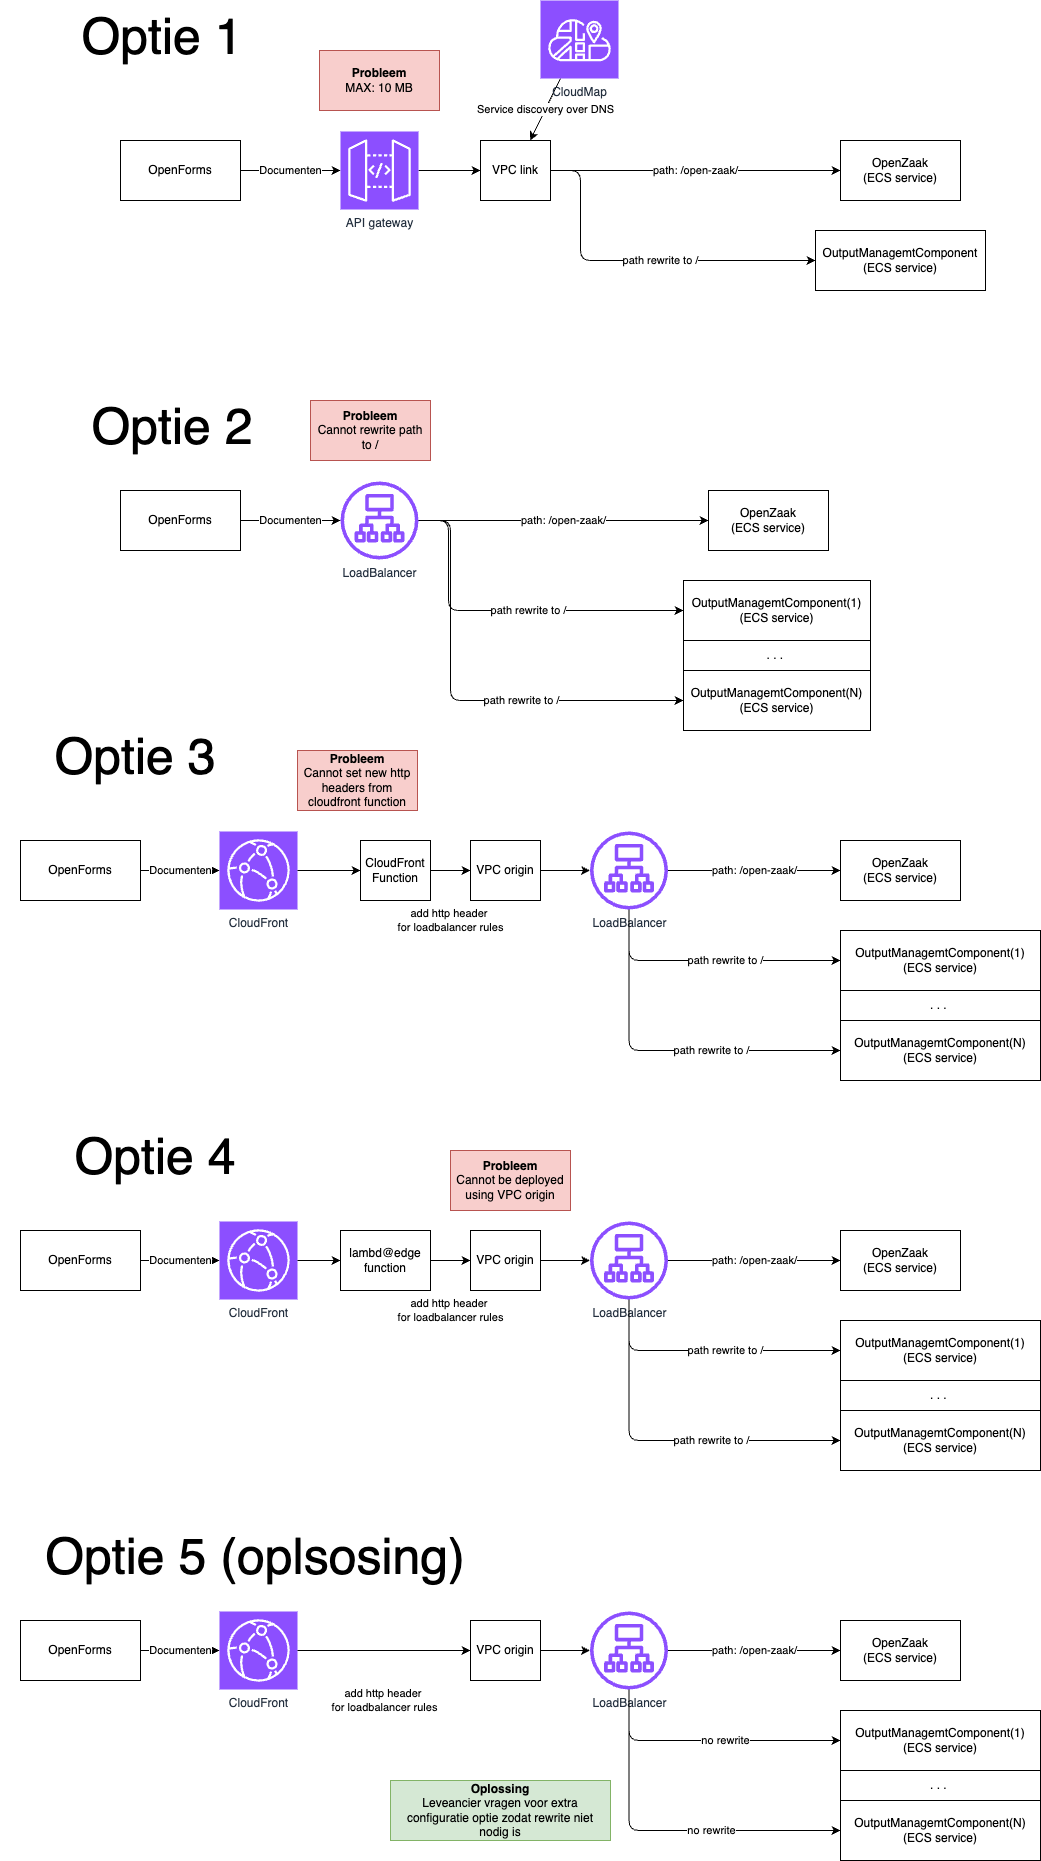

The diagram above was exported from draw.io. Its source (the exported page's mxGraphModel, read from the mxfile embedded in the PNG):
<mxGraphModel dx="1707" dy="656" grid="1" gridSize="10" guides="1" tooltips="1" connect="1" arrows="1" fold="1" page="1" pageScale="1" pageWidth="1080" pageHeight="1920" math="0" shadow="0">
  <root>
    <mxCell id="0" />
    <mxCell id="1" parent="0" />
    <mxCell id="7" value="Documenten" style="edgeStyle=none;html=1;" parent="1" source="2" target="4" edge="1">
      <mxGeometry relative="1" as="geometry" />
    </mxCell>
    <mxCell id="2" value="OpenForms" style="rounded=0;whiteSpace=wrap;html=1;" parent="1" vertex="1">
      <mxGeometry x="120" y="160" width="120" height="60" as="geometry" />
    </mxCell>
    <mxCell id="9" style="edgeStyle=none;html=1;" parent="1" source="4" target="8" edge="1">
      <mxGeometry relative="1" as="geometry" />
    </mxCell>
    <mxCell id="25" value="path rewrite to /" style="edgeStyle=orthogonalEdgeStyle;html=1;entryX=0;entryY=0.5;entryDx=0;entryDy=0;" parent="1" source="8" target="24" edge="1">
      <mxGeometry x="0.1268" relative="1" as="geometry">
        <Array as="points">
          <mxPoint x="580" y="190" />
          <mxPoint x="580" y="280" />
        </Array>
        <mxPoint as="offset" />
      </mxGeometry>
    </mxCell>
    <mxCell id="4" value="API gateway" style="sketch=0;points=[[0,0,0],[0.25,0,0],[0.5,0,0],[0.75,0,0],[1,0,0],[0,1,0],[0.25,1,0],[0.5,1,0],[0.75,1,0],[1,1,0],[0,0.25,0],[0,0.5,0],[0,0.75,0],[1,0.25,0],[1,0.5,0],[1,0.75,0]];outlineConnect=0;fontColor=#232F3E;fillColor=#8C4FFF;strokeColor=#ffffff;dashed=0;verticalLabelPosition=bottom;verticalAlign=top;align=center;html=1;fontSize=12;fontStyle=0;aspect=fixed;shape=mxgraph.aws4.resourceIcon;resIcon=mxgraph.aws4.api_gateway;" parent="1" vertex="1">
      <mxGeometry x="340" y="151" width="78" height="78" as="geometry" />
    </mxCell>
    <mxCell id="11" value="Service discovery over DNS" style="edgeStyle=none;html=1;" parent="1" source="5" target="8" edge="1">
      <mxGeometry x="-0.0049" relative="1" as="geometry">
        <mxPoint x="690" y="190" as="targetPoint" />
        <mxPoint as="offset" />
      </mxGeometry>
    </mxCell>
    <mxCell id="5" value="CloudMap" style="sketch=0;points=[[0,0,0],[0.25,0,0],[0.5,0,0],[0.75,0,0],[1,0,0],[0,1,0],[0.25,1,0],[0.5,1,0],[0.75,1,0],[1,1,0],[0,0.25,0],[0,0.5,0],[0,0.75,0],[1,0.25,0],[1,0.5,0],[1,0.75,0]];outlineConnect=0;fontColor=#232F3E;fillColor=#8C4FFF;strokeColor=#ffffff;dashed=0;verticalLabelPosition=bottom;verticalAlign=top;align=center;html=1;fontSize=12;fontStyle=0;aspect=fixed;shape=mxgraph.aws4.resourceIcon;resIcon=mxgraph.aws4.cloud_map;" parent="1" vertex="1">
      <mxGeometry x="540" y="20" width="78" height="78" as="geometry" />
    </mxCell>
    <mxCell id="6" value="OpenZaak&lt;div&gt;(ECS service)&lt;/div&gt;" style="rounded=0;whiteSpace=wrap;html=1;" parent="1" vertex="1">
      <mxGeometry x="840" y="160" width="120" height="60" as="geometry" />
    </mxCell>
    <mxCell id="10" value="path: /open-zaak/" style="edgeStyle=none;html=1;" parent="1" source="8" target="6" edge="1">
      <mxGeometry relative="1" as="geometry" />
    </mxCell>
    <mxCell id="8" value="VPC link" style="rounded=0;whiteSpace=wrap;html=1;" parent="1" vertex="1">
      <mxGeometry x="480" y="160" width="70" height="60" as="geometry" />
    </mxCell>
    <mxCell id="12" value="&lt;div&gt;&lt;b&gt;Probleem&lt;/b&gt;&lt;/div&gt;MAX: 10 MB" style="rounded=0;whiteSpace=wrap;html=1;fillColor=#f8cecc;strokeColor=#b85450;" parent="1" vertex="1">
      <mxGeometry x="319" y="70" width="120" height="60" as="geometry" />
    </mxCell>
    <mxCell id="14" value="Documenten" style="edgeStyle=none;html=1;" parent="1" source="15" edge="1">
      <mxGeometry relative="1" as="geometry">
        <mxPoint x="340" y="540" as="targetPoint" />
      </mxGeometry>
    </mxCell>
    <mxCell id="15" value="OpenForms" style="rounded=0;whiteSpace=wrap;html=1;" parent="1" vertex="1">
      <mxGeometry x="120" y="510" width="120" height="60" as="geometry" />
    </mxCell>
    <mxCell id="24" value="OutputManagemtComponent&lt;div&gt;(ECS service)&lt;/div&gt;" style="rounded=0;whiteSpace=wrap;html=1;" parent="1" vertex="1">
      <mxGeometry x="815" y="250" width="170" height="60" as="geometry" />
    </mxCell>
    <mxCell id="28" value="LoadBalancer" style="sketch=0;outlineConnect=0;fontColor=#232F3E;gradientColor=none;fillColor=#8C4FFF;strokeColor=none;dashed=0;verticalLabelPosition=bottom;verticalAlign=top;align=center;html=1;fontSize=12;fontStyle=0;aspect=fixed;pointerEvents=1;shape=mxgraph.aws4.application_load_balancer;" parent="1" vertex="1">
      <mxGeometry x="340" y="501" width="78" height="78" as="geometry" />
    </mxCell>
    <mxCell id="29" value="path rewrite to /" style="edgeStyle=orthogonalEdgeStyle;html=1;entryX=0;entryY=0.5;entryDx=0;entryDy=0;" parent="1" target="32" edge="1">
      <mxGeometry x="0.1268" relative="1" as="geometry">
        <mxPoint x="418" y="540" as="sourcePoint" />
        <Array as="points">
          <mxPoint x="448" y="540" />
          <mxPoint x="448" y="630" />
        </Array>
        <mxPoint as="offset" />
      </mxGeometry>
    </mxCell>
    <mxCell id="30" value="OpenZaak&lt;div&gt;(ECS service)&lt;/div&gt;" style="rounded=0;whiteSpace=wrap;html=1;" parent="1" vertex="1">
      <mxGeometry x="708" y="510" width="120" height="60" as="geometry" />
    </mxCell>
    <mxCell id="31" value="path: /open-zaak/" style="edgeStyle=none;html=1;" parent="1" target="30" edge="1">
      <mxGeometry relative="1" as="geometry">
        <mxPoint x="418" y="540" as="sourcePoint" />
      </mxGeometry>
    </mxCell>
    <mxCell id="32" value="OutputManagemtComponent(1)&lt;div&gt;(ECS service)&lt;/div&gt;" style="rounded=0;whiteSpace=wrap;html=1;" parent="1" vertex="1">
      <mxGeometry x="683" y="600" width="187" height="60" as="geometry" />
    </mxCell>
    <mxCell id="33" value="&lt;div&gt;&lt;b&gt;Probleem&lt;/b&gt;&lt;/div&gt;Cannot rewrite path to /" style="rounded=0;whiteSpace=wrap;html=1;fillColor=#f8cecc;strokeColor=#b85450;" parent="1" vertex="1">
      <mxGeometry x="310" y="420" width="120" height="60" as="geometry" />
    </mxCell>
    <mxCell id="34" value="Documenten" style="edgeStyle=none;html=1;" parent="1" source="35" target="42" edge="1">
      <mxGeometry relative="1" as="geometry">
        <mxPoint x="327" y="890" as="targetPoint" />
      </mxGeometry>
    </mxCell>
    <mxCell id="35" value="OpenForms" style="rounded=0;whiteSpace=wrap;html=1;" parent="1" vertex="1">
      <mxGeometry x="20" y="860" width="120" height="60" as="geometry" />
    </mxCell>
    <mxCell id="37" value="path rewrite to /" style="edgeStyle=orthogonalEdgeStyle;html=1;entryX=0;entryY=0.5;entryDx=0;entryDy=0;" parent="1" source="36" target="40" edge="1">
      <mxGeometry x="0.1268" relative="1" as="geometry">
        <mxPoint x="589.5" y="890" as="sourcePoint" />
        <Array as="points">
          <mxPoint x="629" y="980" />
        </Array>
        <mxPoint as="offset" />
      </mxGeometry>
    </mxCell>
    <mxCell id="38" value="OpenZaak&lt;div&gt;(ECS service)&lt;/div&gt;" style="rounded=0;whiteSpace=wrap;html=1;" parent="1" vertex="1">
      <mxGeometry x="840" y="860" width="120" height="60" as="geometry" />
    </mxCell>
    <mxCell id="39" value="path: /open-zaak/" style="edgeStyle=none;html=1;" parent="1" source="36" target="38" edge="1">
      <mxGeometry relative="1" as="geometry">
        <mxPoint x="589.5" y="890" as="sourcePoint" />
      </mxGeometry>
    </mxCell>
    <mxCell id="40" value="OutputManagemtComponent(1)&lt;div&gt;(ECS service)&lt;/div&gt;" style="rounded=0;whiteSpace=wrap;html=1;" parent="1" vertex="1">
      <mxGeometry x="840" y="950" width="200" height="60" as="geometry" />
    </mxCell>
    <mxCell id="41" value="&lt;div&gt;&lt;b&gt;Probleem&lt;/b&gt;&lt;/div&gt;Cannot set new http headers from cloudfront function" style="rounded=0;whiteSpace=wrap;html=1;fillColor=#f8cecc;strokeColor=#b85450;" parent="1" vertex="1">
      <mxGeometry x="297" y="770" width="120" height="60" as="geometry" />
    </mxCell>
    <mxCell id="43" style="edgeStyle=none;html=1;" parent="1" source="44" target="36" edge="1">
      <mxGeometry relative="1" as="geometry" />
    </mxCell>
    <mxCell id="42" value="CloudFront" style="sketch=0;points=[[0,0,0],[0.25,0,0],[0.5,0,0],[0.75,0,0],[1,0,0],[0,1,0],[0.25,1,0],[0.5,1,0],[0.75,1,0],[1,1,0],[0,0.25,0],[0,0.5,0],[0,0.75,0],[1,0.25,0],[1,0.5,0],[1,0.75,0]];outlineConnect=0;fontColor=#232F3E;fillColor=#8C4FFF;strokeColor=#ffffff;dashed=0;verticalLabelPosition=bottom;verticalAlign=top;align=center;html=1;fontSize=12;fontStyle=0;aspect=fixed;shape=mxgraph.aws4.resourceIcon;resIcon=mxgraph.aws4.cloudfront;" parent="1" vertex="1">
      <mxGeometry x="219" y="851" width="78" height="78" as="geometry" />
    </mxCell>
    <mxCell id="36" value="LoadBalancer" style="sketch=0;outlineConnect=0;fontColor=#232F3E;gradientColor=none;fillColor=#8C4FFF;strokeColor=none;dashed=0;verticalLabelPosition=bottom;verticalAlign=top;align=center;html=1;fontSize=12;fontStyle=0;aspect=fixed;pointerEvents=1;shape=mxgraph.aws4.application_load_balancer;" parent="1" vertex="1">
      <mxGeometry x="589.5" y="851" width="78" height="78" as="geometry" />
    </mxCell>
    <mxCell id="46" value="add http header&amp;nbsp;&lt;div&gt;for loadbalancer rules&lt;/div&gt;" style="edgeStyle=none;html=1;" parent="1" source="47" target="44" edge="1">
      <mxGeometry y="-50" relative="1" as="geometry">
        <mxPoint x="409" y="890" as="sourcePoint" />
        <mxPoint x="590" y="890" as="targetPoint" />
        <mxPoint as="offset" />
      </mxGeometry>
    </mxCell>
    <mxCell id="44" value="VPC origin" style="rounded=0;whiteSpace=wrap;html=1;" parent="1" vertex="1">
      <mxGeometry x="470" y="860" width="70" height="60" as="geometry" />
    </mxCell>
    <mxCell id="48" value="" style="edgeStyle=none;html=1;" parent="1" source="42" target="47" edge="1">
      <mxGeometry relative="1" as="geometry">
        <mxPoint x="310" y="890" as="sourcePoint" />
        <mxPoint x="470" y="890" as="targetPoint" />
      </mxGeometry>
    </mxCell>
    <mxCell id="47" value="CloudFront&lt;div&gt;Function&lt;/div&gt;" style="rounded=0;whiteSpace=wrap;html=1;" parent="1" vertex="1">
      <mxGeometry x="360" y="860" width="70" height="60" as="geometry" />
    </mxCell>
    <mxCell id="49" value="OutputManagemtComponent(N)&lt;div&gt;(ECS service)&lt;/div&gt;" style="rounded=0;whiteSpace=wrap;html=1;" parent="1" vertex="1">
      <mxGeometry x="840" y="1040" width="200" height="60" as="geometry" />
    </mxCell>
    <mxCell id="50" value=". . .&amp;nbsp;" style="rounded=0;whiteSpace=wrap;html=1;" parent="1" vertex="1">
      <mxGeometry x="840" y="1010" width="200" height="30" as="geometry" />
    </mxCell>
    <mxCell id="51" value="path rewrite to /" style="edgeStyle=orthogonalEdgeStyle;html=1;entryX=0;entryY=0.5;entryDx=0;entryDy=0;" parent="1" source="36" target="49" edge="1">
      <mxGeometry x="0.267" relative="1" as="geometry">
        <mxPoint x="639" y="939" as="sourcePoint" />
        <Array as="points">
          <mxPoint x="629" y="1070" />
        </Array>
        <mxPoint x="1" as="offset" />
        <mxPoint x="865" y="990" as="targetPoint" />
      </mxGeometry>
    </mxCell>
    <mxCell id="52" value="OutputManagemtComponent(N)&lt;div&gt;(ECS service)&lt;/div&gt;" style="rounded=0;whiteSpace=wrap;html=1;" parent="1" vertex="1">
      <mxGeometry x="683" y="690" width="187" height="60" as="geometry" />
    </mxCell>
    <mxCell id="53" value=". . .&amp;nbsp;" style="rounded=0;whiteSpace=wrap;html=1;" parent="1" vertex="1">
      <mxGeometry x="683" y="660" width="187" height="30" as="geometry" />
    </mxCell>
    <mxCell id="54" value="path rewrite to /" style="edgeStyle=orthogonalEdgeStyle;html=1;entryX=0;entryY=0.5;entryDx=0;entryDy=0;" parent="1" source="28" target="52" edge="1">
      <mxGeometry x="0.267" relative="1" as="geometry">
        <mxPoint x="460" y="579" as="sourcePoint" />
        <Array as="points">
          <mxPoint x="450" y="540" />
          <mxPoint x="450" y="720" />
        </Array>
        <mxPoint x="1" as="offset" />
        <mxPoint x="696" y="640" as="targetPoint" />
      </mxGeometry>
    </mxCell>
    <mxCell id="55" value="Documenten" style="edgeStyle=none;html=1;" parent="1" source="56" target="63" edge="1">
      <mxGeometry relative="1" as="geometry">
        <mxPoint x="327" y="1280" as="targetPoint" />
      </mxGeometry>
    </mxCell>
    <mxCell id="56" value="OpenForms" style="rounded=0;whiteSpace=wrap;html=1;" parent="1" vertex="1">
      <mxGeometry x="20" y="1250" width="120" height="60" as="geometry" />
    </mxCell>
    <mxCell id="57" value="path rewrite to /" style="edgeStyle=orthogonalEdgeStyle;html=1;entryX=0;entryY=0.5;entryDx=0;entryDy=0;" parent="1" source="64" target="60" edge="1">
      <mxGeometry x="0.1268" relative="1" as="geometry">
        <mxPoint x="589.5" y="1280" as="sourcePoint" />
        <Array as="points">
          <mxPoint x="629" y="1370" />
        </Array>
        <mxPoint as="offset" />
      </mxGeometry>
    </mxCell>
    <mxCell id="58" value="OpenZaak&lt;div&gt;(ECS service)&lt;/div&gt;" style="rounded=0;whiteSpace=wrap;html=1;" parent="1" vertex="1">
      <mxGeometry x="840" y="1250" width="120" height="60" as="geometry" />
    </mxCell>
    <mxCell id="59" value="path: /open-zaak/" style="edgeStyle=none;html=1;" parent="1" source="64" target="58" edge="1">
      <mxGeometry relative="1" as="geometry">
        <mxPoint x="589.5" y="1280" as="sourcePoint" />
      </mxGeometry>
    </mxCell>
    <mxCell id="60" value="OutputManagemtComponent(1)&lt;div&gt;(ECS service)&lt;/div&gt;" style="rounded=0;whiteSpace=wrap;html=1;" parent="1" vertex="1">
      <mxGeometry x="840" y="1340" width="200" height="60" as="geometry" />
    </mxCell>
    <mxCell id="61" value="&lt;div&gt;&lt;b&gt;Probleem&lt;/b&gt;&lt;/div&gt;Cannot be deployed using VPC origin" style="rounded=0;whiteSpace=wrap;html=1;fillColor=#f8cecc;strokeColor=#b85450;" parent="1" vertex="1">
      <mxGeometry x="450" y="1170" width="120" height="60" as="geometry" />
    </mxCell>
    <mxCell id="62" style="edgeStyle=none;html=1;" parent="1" source="66" target="64" edge="1">
      <mxGeometry relative="1" as="geometry" />
    </mxCell>
    <mxCell id="63" value="CloudFront" style="sketch=0;points=[[0,0,0],[0.25,0,0],[0.5,0,0],[0.75,0,0],[1,0,0],[0,1,0],[0.25,1,0],[0.5,1,0],[0.75,1,0],[1,1,0],[0,0.25,0],[0,0.5,0],[0,0.75,0],[1,0.25,0],[1,0.5,0],[1,0.75,0]];outlineConnect=0;fontColor=#232F3E;fillColor=#8C4FFF;strokeColor=#ffffff;dashed=0;verticalLabelPosition=bottom;verticalAlign=top;align=center;html=1;fontSize=12;fontStyle=0;aspect=fixed;shape=mxgraph.aws4.resourceIcon;resIcon=mxgraph.aws4.cloudfront;" parent="1" vertex="1">
      <mxGeometry x="219" y="1241" width="78" height="78" as="geometry" />
    </mxCell>
    <mxCell id="64" value="LoadBalancer" style="sketch=0;outlineConnect=0;fontColor=#232F3E;gradientColor=none;fillColor=#8C4FFF;strokeColor=none;dashed=0;verticalLabelPosition=bottom;verticalAlign=top;align=center;html=1;fontSize=12;fontStyle=0;aspect=fixed;pointerEvents=1;shape=mxgraph.aws4.application_load_balancer;" parent="1" vertex="1">
      <mxGeometry x="589.5" y="1241" width="78" height="78" as="geometry" />
    </mxCell>
    <mxCell id="65" value="add http header&amp;nbsp;&lt;div&gt;for loadbalancer rules&lt;/div&gt;" style="edgeStyle=none;html=1;" parent="1" source="68" target="66" edge="1">
      <mxGeometry y="-50" relative="1" as="geometry">
        <mxPoint x="409" y="1280" as="sourcePoint" />
        <mxPoint x="590" y="1280" as="targetPoint" />
        <mxPoint as="offset" />
      </mxGeometry>
    </mxCell>
    <mxCell id="66" value="VPC origin" style="rounded=0;whiteSpace=wrap;html=1;" parent="1" vertex="1">
      <mxGeometry x="470" y="1250" width="70" height="60" as="geometry" />
    </mxCell>
    <mxCell id="67" value="" style="edgeStyle=none;html=1;" parent="1" source="63" target="68" edge="1">
      <mxGeometry relative="1" as="geometry">
        <mxPoint x="310" y="1280" as="sourcePoint" />
        <mxPoint x="470" y="1280" as="targetPoint" />
      </mxGeometry>
    </mxCell>
    <mxCell id="68" value="lambd@edge&lt;div&gt;function&lt;/div&gt;" style="rounded=0;whiteSpace=wrap;html=1;" parent="1" vertex="1">
      <mxGeometry x="340" y="1250" width="90" height="60" as="geometry" />
    </mxCell>
    <mxCell id="69" value="OutputManagemtComponent(N)&lt;div&gt;(ECS service)&lt;/div&gt;" style="rounded=0;whiteSpace=wrap;html=1;" parent="1" vertex="1">
      <mxGeometry x="840" y="1430" width="200" height="60" as="geometry" />
    </mxCell>
    <mxCell id="70" value=". . .&amp;nbsp;" style="rounded=0;whiteSpace=wrap;html=1;" parent="1" vertex="1">
      <mxGeometry x="840" y="1400" width="200" height="30" as="geometry" />
    </mxCell>
    <mxCell id="71" value="path rewrite to /" style="edgeStyle=orthogonalEdgeStyle;html=1;entryX=0;entryY=0.5;entryDx=0;entryDy=0;" parent="1" source="64" target="69" edge="1">
      <mxGeometry x="0.267" relative="1" as="geometry">
        <mxPoint x="639" y="1329" as="sourcePoint" />
        <Array as="points">
          <mxPoint x="629" y="1460" />
        </Array>
        <mxPoint x="1" as="offset" />
        <mxPoint x="865" y="1380" as="targetPoint" />
      </mxGeometry>
    </mxCell>
    <mxCell id="72" value="Documenten" style="edgeStyle=none;html=1;" parent="1" source="73" target="80" edge="1">
      <mxGeometry relative="1" as="geometry">
        <mxPoint x="327" y="1670" as="targetPoint" />
      </mxGeometry>
    </mxCell>
    <mxCell id="73" value="OpenForms" style="rounded=0;whiteSpace=wrap;html=1;" parent="1" vertex="1">
      <mxGeometry x="20" y="1640" width="120" height="60" as="geometry" />
    </mxCell>
    <mxCell id="74" value="no rewrite" style="edgeStyle=orthogonalEdgeStyle;html=1;entryX=0;entryY=0.5;entryDx=0;entryDy=0;" parent="1" source="81" target="77" edge="1">
      <mxGeometry x="0.1268" relative="1" as="geometry">
        <mxPoint x="589.5" y="1670" as="sourcePoint" />
        <Array as="points">
          <mxPoint x="629" y="1760" />
        </Array>
        <mxPoint as="offset" />
      </mxGeometry>
    </mxCell>
    <mxCell id="75" value="OpenZaak&lt;div&gt;(ECS service)&lt;/div&gt;" style="rounded=0;whiteSpace=wrap;html=1;" parent="1" vertex="1">
      <mxGeometry x="840" y="1640" width="120" height="60" as="geometry" />
    </mxCell>
    <mxCell id="76" value="path: /open-zaak/" style="edgeStyle=none;html=1;" parent="1" source="81" target="75" edge="1">
      <mxGeometry relative="1" as="geometry">
        <mxPoint x="589.5" y="1670" as="sourcePoint" />
      </mxGeometry>
    </mxCell>
    <mxCell id="77" value="OutputManagemtComponent(1)&lt;div&gt;(ECS service)&lt;/div&gt;" style="rounded=0;whiteSpace=wrap;html=1;" parent="1" vertex="1">
      <mxGeometry x="840" y="1730" width="200" height="60" as="geometry" />
    </mxCell>
    <mxCell id="78" value="&lt;div&gt;&lt;b&gt;Oplossing&lt;/b&gt;&lt;/div&gt;Leveancier vragen voor extra configuratie optie zodat rewrite niet nodig is" style="rounded=0;whiteSpace=wrap;html=1;fillColor=#d5e8d4;strokeColor=#82b366;" parent="1" vertex="1">
      <mxGeometry x="390" y="1800" width="220" height="60" as="geometry" />
    </mxCell>
    <mxCell id="79" style="edgeStyle=none;html=1;" parent="1" source="83" target="81" edge="1">
      <mxGeometry relative="1" as="geometry" />
    </mxCell>
    <mxCell id="80" value="CloudFront" style="sketch=0;points=[[0,0,0],[0.25,0,0],[0.5,0,0],[0.75,0,0],[1,0,0],[0,1,0],[0.25,1,0],[0.5,1,0],[0.75,1,0],[1,1,0],[0,0.25,0],[0,0.5,0],[0,0.75,0],[1,0.25,0],[1,0.5,0],[1,0.75,0]];outlineConnect=0;fontColor=#232F3E;fillColor=#8C4FFF;strokeColor=#ffffff;dashed=0;verticalLabelPosition=bottom;verticalAlign=top;align=center;html=1;fontSize=12;fontStyle=0;aspect=fixed;shape=mxgraph.aws4.resourceIcon;resIcon=mxgraph.aws4.cloudfront;" parent="1" vertex="1">
      <mxGeometry x="219" y="1631" width="78" height="78" as="geometry" />
    </mxCell>
    <mxCell id="81" value="LoadBalancer" style="sketch=0;outlineConnect=0;fontColor=#232F3E;gradientColor=none;fillColor=#8C4FFF;strokeColor=none;dashed=0;verticalLabelPosition=bottom;verticalAlign=top;align=center;html=1;fontSize=12;fontStyle=0;aspect=fixed;pointerEvents=1;shape=mxgraph.aws4.application_load_balancer;" parent="1" vertex="1">
      <mxGeometry x="589.5" y="1631" width="78" height="78" as="geometry" />
    </mxCell>
    <mxCell id="82" value="add http header&amp;nbsp;&lt;div&gt;for loadbalancer rules&lt;/div&gt;" style="edgeStyle=none;html=1;" parent="1" source="80" target="83" edge="1">
      <mxGeometry y="-50" relative="1" as="geometry">
        <mxPoint x="430" y="1670" as="sourcePoint" />
        <mxPoint x="590" y="1670" as="targetPoint" />
        <mxPoint as="offset" />
      </mxGeometry>
    </mxCell>
    <mxCell id="83" value="VPC origin" style="rounded=0;whiteSpace=wrap;html=1;" parent="1" vertex="1">
      <mxGeometry x="470" y="1640" width="70" height="60" as="geometry" />
    </mxCell>
    <mxCell id="86" value="OutputManagemtComponent(N)&lt;div&gt;(ECS service)&lt;/div&gt;" style="rounded=0;whiteSpace=wrap;html=1;" parent="1" vertex="1">
      <mxGeometry x="840" y="1820" width="200" height="60" as="geometry" />
    </mxCell>
    <mxCell id="87" value=". . .&amp;nbsp;" style="rounded=0;whiteSpace=wrap;html=1;" parent="1" vertex="1">
      <mxGeometry x="840" y="1790" width="200" height="30" as="geometry" />
    </mxCell>
    <mxCell id="88" value="no rewrite" style="edgeStyle=orthogonalEdgeStyle;html=1;entryX=0;entryY=0.5;entryDx=0;entryDy=0;" parent="1" source="81" target="86" edge="1">
      <mxGeometry x="0.267" relative="1" as="geometry">
        <mxPoint x="639" y="1719" as="sourcePoint" />
        <Array as="points">
          <mxPoint x="629" y="1850" />
        </Array>
        <mxPoint x="1" as="offset" />
        <mxPoint x="865" y="1770" as="targetPoint" />
      </mxGeometry>
    </mxCell>
    <mxCell id="89" value="Optie 1" style="text;html=1;align=center;verticalAlign=middle;whiteSpace=wrap;rounded=0;fontSize=50;" parent="1" vertex="1">
      <mxGeometry x="27" y="40" width="270" height="30" as="geometry" />
    </mxCell>
    <mxCell id="90" value="Optie 2" style="text;html=1;align=center;verticalAlign=middle;whiteSpace=wrap;rounded=0;fontSize=50;" parent="1" vertex="1">
      <mxGeometry x="37" y="430" width="270" height="30" as="geometry" />
    </mxCell>
    <mxCell id="91" value="Optie 3" style="text;html=1;align=center;verticalAlign=middle;whiteSpace=wrap;rounded=0;fontSize=50;" parent="1" vertex="1">
      <mxGeometry y="760" width="270" height="30" as="geometry" />
    </mxCell>
    <mxCell id="92" value="Optie 4" style="text;html=1;align=center;verticalAlign=middle;whiteSpace=wrap;rounded=0;fontSize=50;" parent="1" vertex="1">
      <mxGeometry x="20" y="1160" width="270" height="30" as="geometry" />
    </mxCell>
    <mxCell id="93" value="Optie 5 (oplsosing)" style="text;html=1;align=center;verticalAlign=middle;whiteSpace=wrap;rounded=0;fontSize=50;" parent="1" vertex="1">
      <mxGeometry x="40" y="1560" width="430" height="30" as="geometry" />
    </mxCell>
  </root>
</mxGraphModel>